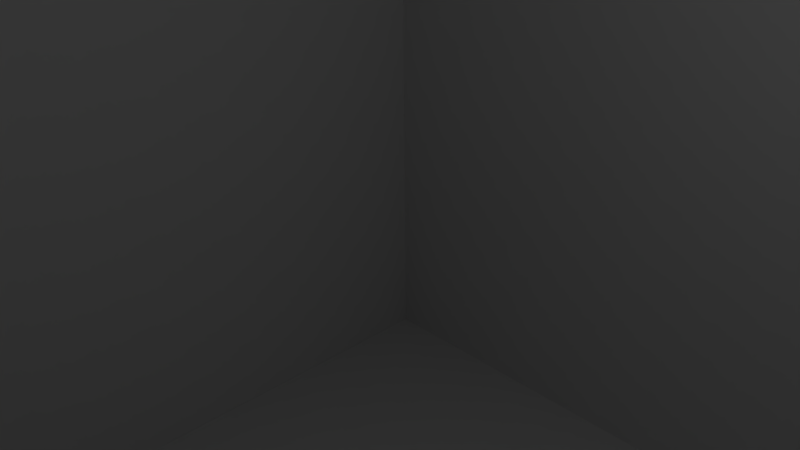 # Source: lvl4.blend  (saved by Blender 2.69.0; exported with 4.5.12 LTS)
import bpy
from mathutils import Matrix  # noqa: F401  (used for matrix-valued properties, if any)

bpy.ops.wm.read_factory_settings(use_empty=True)
scene = bpy.context.scene
scene.name = 'Scene'

# ---- collections
col_collection_1 = bpy.data.collections.new('Collection 1'); scene.collection.children.link(col_collection_1)

# ---- materials (node trees are filled in below, after node groups)
mat_material_001 = bpy.data.materials.new('Material.001')
mat_material_001.alpha_threshold = 0.0
mat_material_001.use_transparent_shadow = False
mat_material_001.roughness = 0.5
mat_material_001.line_color = (0.0, 0.0, 0.0, 1.0)

# ---- material node trees

# ---- world
world_world = bpy.data.worlds.new('World'); scene.world = world_world
world_world.color = (0.05088, 0.05088, 0.05088)
world_world.use_sun_shadow = False
world_world.sun_shadow_jitter_overblur = 0.0
world_world.cycles.sampling_method = 'MANUAL'
world_world.cycles.sample_map_resolution = 256

# ---- cameras
cam_camera = bpy.data.cameras.new('Camera')
cam_camera.clip_end = 100.0
cam_camera.lens = 35.0
cam_camera.sensor_width = 32.0
cam_camera.sensor_height = 18.0
cam_camera.ortho_scale = 7.314
cam_camera.dof.focus_distance = 0.0
cam_camera.dof.aperture_fstop = 128.0

# ---- lights
light_lamp = bpy.data.lights.new('Lamp', 'POINT')
light_lamp.transmission_factor = 0.0
light_lamp.cutoff_distance = 30.0
light_lamp.energy = 100.0
light_lamp.shadow_buffer_clip_start = 1.001
light_lamp.shadow_soft_size = 0.1
light_lamp.shadow_maximum_resolution = 0.006
light_lamp.use_absolute_resolution = True
light_lamp.cycles.use_multiple_importance_sampling = False

# ---- meshes
me_cube = bpy.data.meshes.new('Cube')
me_cube.from_pydata([(10.23, 10.23, -10.23), (10.23, -10.23, -10.23), (-10.23, -10.23, -10.23), (-10.23, 10.23, -10.23), (10.23, 10.23, 10.23), (10.23, -10.23, 10.23), (-10.23, -10.23, 10.23), (-10.23, 10.23, 10.23)], [], [(0, 2, 1), (4, 6, 7), (0, 5, 4), (1, 6, 5), (2, 7, 6), (4, 3, 0), (3, 2, 0), (5, 6, 4), (1, 5, 0), (2, 6, 1), (3, 7, 2), (7, 3, 4)])
_uv = me_cube.uv_layers.new(name='UVMap')
_uv.uv.foreach_set('vector', [0.3333, 1.0, 0.6667, 0.6667, 0.6667, 1.0, 1.554e-08, 0.3333, 0.3333, 0.6667, 0.0, 0.6667, 0.6667, 0.3333, 0.3333, 0.0, 0.6667, 3.109e-08, 0.3333, 0.0, 7.772e-08, 0.3333, 0.0, 1.554e-07, 0.6667, 0.3333, 1.0, 6.218e-08, 1.0, 0.3333, 0.3333, 0.6667, 0.6667, 0.3333, 0.6667, 0.6667, 0.3333, 0.6667, 0.6667, 0.6667, 0.3333, 1.0, 0.3333, 0.3333, 0.3333, 0.6667, 1.554e-08, 0.3333, 0.3333, 0.3333, 0.3333, 0.0, 0.6667, 0.3333, 0.3333, 0.3333, 7.772e-08, 0.3333, 0.3333, 0.0, 0.6667, 0.0, 1.0, 6.218e-08, 0.6667, 0.3333, 0.3333, 0.3333, 0.6667, 0.3333, 0.3333, 0.6667])
_uv.active_render = True
_uv = me_cube.uv_layers.new(name='UVMap.001')
_uv.uv.foreach_set('vector', [0.3333, 0.3333, 0.6667, 0.6667, 0.6667, 0.3333, 0.3333, 0.0, 1.554e-07, 0.3333, 0.3333, 0.3333, 0.5843, 0.3875, -7.075, 10.61, 0.5843, 10.61, 0.5843, 0.3875, -7.075, 10.61, 0.5843, 10.61, 0.4157, 0.3875, 8.075, 10.61, 0.4157, 10.61, 0.5843, 0.6125, -7.075, -9.613, 0.5843, -9.613, 0.3333, 0.6667, 0.6667, 0.6667, 0.3333, 0.3333, 0.0, 2.021e-07, 1.554e-07, 0.3333, 0.3333, 0.0, 0.4157, 0.3875, 0.4157, 10.61, 8.075, 0.3875, 0.4157, 0.3875, 0.4157, 10.61, 8.075, 0.3875, 0.5843, 0.3875, 0.5843, 10.61, -7.075, 0.3875, 0.4157, 0.6125, 0.4157, -9.613, 8.075, 0.6125])
me_cube.materials.append(mat_material_001)
me_cube.use_remesh_preserve_volume = False
me_cube.use_remesh_preserve_attributes = False
me_cube.use_mirror_vertex_groups = False
me_cube.update()

# ---- objects
ob_cube = bpy.data.objects.new('Cube', me_cube)
ob_lamp = bpy.data.objects.new('Lamp', light_lamp)
ob_camera = bpy.data.objects.new('Camera', cam_camera)

# ---- transforms, parenting, visibility, modifiers, constraints
ob_cube.location = (0.0, 0.0, 0.0)
ob_cube.lock_rotations_4d = False
ob_cube.empty_display_type = 'ARROWS'
ob_cube.lineart.crease_threshold = 0.0
ob_lamp.location = (4.076, 1.005, 5.904)
ob_lamp.rotation_euler = (0.6503, 0.05522, 1.866)
ob_lamp.lock_rotations_4d = False
ob_lamp.empty_display_type = 'ARROWS'
ob_lamp.color = (0.0, 0.0, 0.0, 0.0)
ob_lamp.lineart.crease_threshold = 0.0
ob_camera.location = (7.481, -6.508, 5.344)
ob_camera.rotation_euler = (1.109, 0.01082, 0.8149)
ob_camera.lock_rotations_4d = False
ob_camera.empty_display_type = 'ARROWS'
ob_camera.color = (0.0, 0.0, 0.0, 0.0)
ob_camera.display_type = 'WIRE'
ob_camera.lineart.crease_threshold = 0.0

# ---- collection membership
col_collection_1.objects.link(ob_cube)
col_collection_1.objects.link(ob_lamp)
col_collection_1.objects.link(ob_camera)

# ---- scene / render settings (as saved in the file)
scene.camera = ob_camera
scene.frame_start = 1; scene.frame_end = 250; scene.frame_set(0)
scene.render.engine = 'BLENDER_EEVEE_NEXT'
scene.render.image_settings.compression = 90
scene.render.resolution_percentage = 50
scene.render.dither_intensity = 0.0
scene.cycles.use_denoising = False
scene.cycles.samples = 10
scene.cycles.sampling_pattern = 'TABULATED_SOBOL'
scene.cycles.light_sampling_threshold = 0.0
scene.cycles.use_adaptive_sampling = False
scene.cycles.use_light_tree = False
scene.cycles.blur_glossy = 0.0
scene.cycles.volume_bounces = 1
scene.cycles.pixel_filter_type = 'GAUSSIAN'
scene.cycles.sample_clamp_indirect = 0.0
scene.view_settings.view_transform = 'Standard'
bpy.context.view_layer.update()
